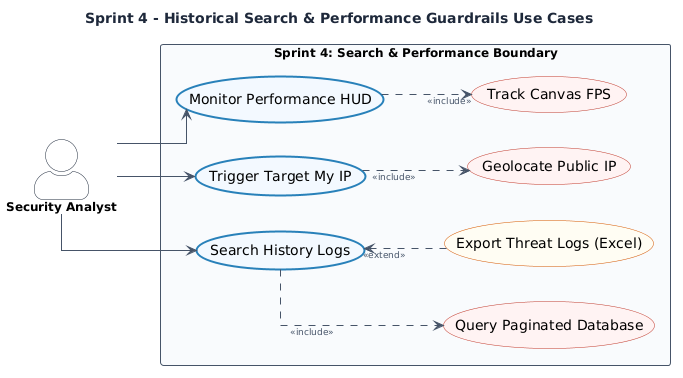

The diagram above was rendered by PlantUML. Its source (embedded in the PNG):
@startuml
skinparam actorStyle awesome
skinparam linetype ortho
left to right direction

!define BASE_COLOR #F2F9FF
!define BASE_BORDER 2980B9
!define INC_COLOR #FFF2F2
!define INC_BORDER C0392B
!define EXT_COLOR #FFFDF2
!define EXT_BORDER D35400

skinparam BackgroundColor #FFFFFF
skinparam TitleFontColor #1E293B
skinparam ActorBorderColor #1E293B
skinparam ActorBackgroundColor #FFFFFF
skinparam ActorFontSize 12
skinparam ActorFontStyle bold

skinparam RectangleBorderColor #475569
skinparam RectangleBackgroundColor #F8FAFC
skinparam RectangleFontSize 12
skinparam RectangleFontStyle bold

skinparam ArrowColor #475569
skinparam ArrowFontSize 9
skinparam ArrowFontColor #475569

title Sprint 4 - Historical Search & Performance Guardrails Use Cases

actor "Security Analyst" as analyst

rectangle "Sprint 4: Search & Performance Boundary" {
    usecase "Search History Logs" as uc1 BASE_COLOR;line:BASE_BORDER;line.bold
    usecase "Trigger Target My IP" as uc2 BASE_COLOR;line:BASE_BORDER;line.bold
    usecase "Monitor Performance HUD" as uc3 BASE_COLOR;line:BASE_BORDER;line.bold
    
    usecase "Query Paginated Database" as ucQuery INC_COLOR;line:INC_BORDER
    usecase "Geolocate Public IP" as ucGeo INC_COLOR;line:INC_BORDER
    usecase "Track Canvas FPS" as ucFPS INC_COLOR;line:INC_BORDER
    usecase "Export Threat Logs (Excel)" as ucExport EXT_COLOR;line:EXT_BORDER

    uc1 ..> ucQuery : <<include>>
    uc2 ..> ucGeo : <<include>>
    uc3 ..> ucFPS : <<include>>
    
    uc1 <.. ucExport : <<extend>>
}

analyst --> uc1
analyst --> uc2
analyst --> uc3
@enduml